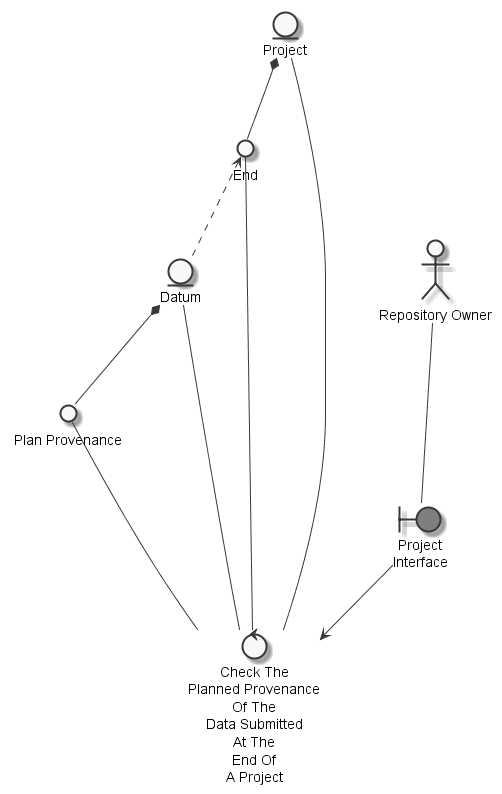

The diagram above was rendered by PlantUML. Its source (embedded in the PNG):
@startuml
	skinparam defaultTextAlignment center
	skinparam monochrome true

	entity "Project" as thingproject
	entity "Datum" as thingdatum
	actor "Repository Owner" as actorrepositoryowner
	circle "Plan Provenance" as thingplannedprovenance
	circle "End" as thingend
	boundary "Project\nInterface" as thingprojectinterface #grey
	control "Check The\nPlanned Provenance\nOf The\nData Submitted\nAt The\nEnd Of\nA Project" as controlcheckplannedprovenance

	thingend <.. thingdatum
	thingdatum *-- thingplannedprovenance
	thingproject *-- thingend
	actorrepositoryowner --- thingprojectinterface
	thingplannedprovenance --- controlcheckplannedprovenance
	thingdatum --- controlcheckplannedprovenance
	thingend --- controlcheckplannedprovenance
	thingproject --- controlcheckplannedprovenance
	thingprojectinterface --> controlcheckplannedprovenance

@enduml